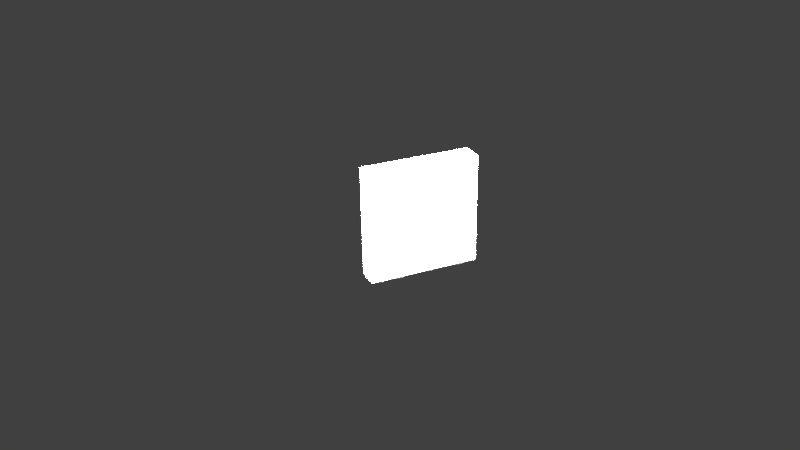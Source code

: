 # Source: Sun.blend  (saved by Blender 2.75.0; exported with 4.5.12 LTS)
import bpy
from mathutils import Matrix  # noqa: F401  (used for matrix-valued properties, if any)

bpy.ops.wm.read_factory_settings(use_empty=True)
scene = bpy.context.scene
scene.name = 'Scene'

# ---- collections
col_collection_1 = bpy.data.collections.new('Collection 1'); scene.collection.children.link(col_collection_1)

# ---- materials (node trees are filled in below, after node groups)
mat_material = bpy.data.materials.new('Material')
mat_material.alpha_threshold = 0.0
mat_material.roughness = 0.5

# ---- material node trees
mat_material.use_nodes = True; mat_material.node_tree.nodes.clear()
_N = mat_material.node_tree.nodes; _L = mat_material.node_tree.links
n0 = _N.new('ShaderNodeOutputMaterial'); n0.name = 'Material Output'; n0.location = (300, 300)
n1 = _N.new('ShaderNodeEmission'); n1.name = 'Emission'; n1.location = (10, 300)
n1.inputs[0].default_value = (0.8, 0.8, 0.8, 1.0)
n2 = _N.new('ShaderNodeLightFalloff'); n2.name = 'Light Falloff'; n2.location = (-304, 267)
n2.inputs[0].default_value = 1.0
n2.inputs[1].default_value = 0.3
_L.new(n1.outputs[0], n0.inputs[0])
_L.new(n2.outputs[2], n1.inputs[1])
n0.is_active_output = True

# ---- world
world_world = bpy.data.worlds.new('World'); scene.world = world_world
world_world.color = (0.05088, 0.05088, 0.05088)
world_world.use_sun_shadow = False
world_world.sun_shadow_jitter_overblur = 0.0
world_world.cycles.sampling_method = 'MANUAL'
world_world.cycles.sample_map_resolution = 256

# ---- cameras
cam_camera = bpy.data.cameras.new('Camera')
cam_camera.clip_end = 100.0
cam_camera.lens = 35.0
cam_camera.sensor_width = 32.0
cam_camera.sensor_height = 18.0
cam_camera.ortho_scale = 7.314
cam_camera.dof.focus_distance = 0.0

# ---- lights
light_lamp = bpy.data.lights.new('Lamp', 'SUN')
light_lamp.transmission_factor = 0.0
light_lamp.cutoff_distance = 30.0
light_lamp.angle = 0.1993
light_lamp.energy = 1.0
light_lamp.shadow_buffer_clip_start = 1.001
light_lamp.shadow_soft_size = 0.1
light_lamp.shadow_cascade_max_distance = 1000.0
light_lamp.cycles.use_multiple_importance_sampling = False

# ---- meshes
me_cube = bpy.data.meshes.new('Cube')
me_cube.from_pydata([(-1.0, -1.0, -1.0), (-1.0, -1.0, 1.0), (-1.0, 1.0, -1.0), (-1.0, 1.0, 1.0), (1.0, -1.0, -1.0), (1.0, -1.0, 1.0), (1.0, 1.0, -1.0), (1.0, 1.0, 1.0)], [], [(1, 3, 2, 0), (3, 7, 6, 2), (7, 5, 4, 6), (5, 1, 0, 4), (0, 2, 6, 4), (5, 7, 3, 1)])
me_cube.materials.append(mat_material)
me_cube.use_remesh_preserve_volume = False
me_cube.use_remesh_preserve_attributes = False
me_cube.use_mirror_vertex_groups = False
me_cube.update()

# ---- objects
ob_cube = bpy.data.objects.new('Cube', me_cube)
ob_lamp = bpy.data.objects.new('Lamp', light_lamp)
ob_camera = bpy.data.objects.new('Camera', cam_camera)

# ---- transforms, parenting, visibility, modifiers, constraints
ob_cube.location = (-0.006422, 0.3836, 0.1113)
ob_cube.scale = (0.1932, 1.0, 1.0)
ob_cube.lineart.crease_threshold = 0.0
ob_lamp.location = (1.453, 1.005, 1.641)
ob_lamp.rotation_euler = (0.6503, 0.05522, 1.866)
ob_lamp.lock_rotations_4d = False
ob_lamp.empty_display_type = 'ARROWS'
ob_lamp.color = (0.0, 0.0, 0.0, 0.0)
ob_lamp.lineart.crease_threshold = 0.0
ob_camera.location = (12.27, -5.421, 6.682)
ob_camera.rotation_euler = (1.109, 0.01327, 1.148)
ob_camera.lock_rotations_4d = False
ob_camera.empty_display_type = 'ARROWS'
ob_camera.color = (0.0, 0.0, 0.0, 0.0)
ob_camera.display_type = 'WIRE'
ob_camera.lineart.crease_threshold = 0.0

# ---- collection membership
col_collection_1.objects.link(ob_cube)
col_collection_1.objects.link(ob_lamp)
col_collection_1.objects.link(ob_camera)

# ---- scene / render settings (as saved in the file)
scene.camera = ob_camera
scene.frame_start = 1; scene.frame_end = 250; scene.frame_set(21)
scene.render.engine = 'CYCLES'
scene.render.resolution_percentage = 50
scene.render.dither_intensity = 0.0
scene.cycles.use_denoising = False
scene.cycles.samples = 10
scene.cycles.sampling_pattern = 'TABULATED_SOBOL'
scene.cycles.light_sampling_threshold = 0.0
scene.cycles.use_adaptive_sampling = False
scene.cycles.use_light_tree = False
scene.cycles.blur_glossy = 0.0
scene.cycles.pixel_filter_type = 'GAUSSIAN'
scene.cycles.sample_clamp_indirect = 0.0
scene.view_settings.view_transform = 'Standard'
bpy.context.view_layer.update()
